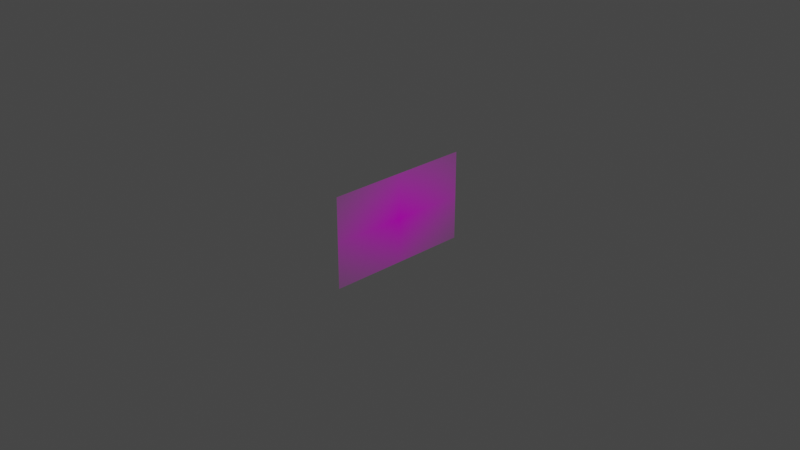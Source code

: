 # Source: edit_file.blend  (saved by Blender 3.0.42; exported with 4.5.12 LTS)
import bpy
from mathutils import Matrix  # noqa: F401  (used for matrix-valued properties, if any)

bpy.ops.wm.read_factory_settings(use_empty=True)
scene = bpy.context.scene
scene.name = 'Scene'

# ---- collections
col_collection = bpy.data.collections.new('Collection'); scene.collection.children.link(col_collection)

# ---- images (referenced by path relative to the original .blend; pixels are not part of the script)
import os
ASSET_DIR = os.environ.get("B2B_ASSET_DIR", "")  # directory of the original .blend (textures are referenced by path, not embedded)
HERE = os.path.dirname(os.path.abspath(__file__))  # packed textures are extracted next to this script under _unpacked/

def load_image(name, relpath, width, height, colorspace="sRGB"):
    """Load a texture the original file referenced (path relative to the .blend, or extracted next to this script)."""
    p = next((c for c in (os.path.join(HERE, relpath), os.path.join(ASSET_DIR, relpath)) if relpath and os.path.exists(c)), "")
    if p:
        img = bpy.data.images.load(p, check_existing=True)
        img.name = name
    else:  # same state as the original file: an image datablock whose file is absent (Cycles renders it pink)
        img = bpy.data.images.new(name, width, height)
        img.source = "FILE"
        img.filepath = "//" + (relpath or name)
    img.colorspace_settings.name = colorspace
    return img
img_demo2_jpg = load_image('demo2.jpg', 'demo2.jpg', 1024, 1024, 'sRGB')

# ---- materials (node trees are filled in below, after node groups)
mat_demo2 = bpy.data.materials.new('demo2')
mat_demo2.surface_render_method = 'BLENDED'
mat_demo2.blend_method = 'BLEND'
mat_demo2.use_transparent_shadow = False

# ---- material node trees
mat_demo2.use_nodes = True; mat_demo2.node_tree.nodes.clear()
_N = mat_demo2.node_tree.nodes; _L = mat_demo2.node_tree.links
n0 = _N.new('ShaderNodeOutputMaterial'); n0.name = 'Material Output'; n0.location = (300, 300)
n1 = _N.new('ShaderNodeTexImage'); n1.name = 'Image Texture'; n1.location = (-200, 300)
n1.image = img_demo2_jpg
n1.extension = 'CLIP'
n2 = _N.new('ShaderNodeBsdfPrincipled'); n2.name = 'Principled BSDF'; n2.location = (0, 300)
n2.distribution = 'GGX'
n2.subsurface_method = 'RANDOM_WALK_SKIN'
n2.inputs[3].default_value = 1.45
n2.inputs[27].default_value = (0.0, 0.0, 0.0, 1.0)
n2.inputs[28].default_value = 1.0
_L.new(n1.outputs[0], n2.inputs[0])
_L.new(n1.outputs[1], n2.inputs[4])
_L.new(n2.outputs[0], n0.inputs[0])
n0.is_active_output = True

# ---- world
world_world = bpy.data.worlds.new('World'); scene.world = world_world
world_world.use_nodes = True; world_world.node_tree.nodes.clear()
_N = world_world.node_tree.nodes; _L = world_world.node_tree.links
n0 = _N.new('ShaderNodeOutputWorld'); n0.name = 'World Output'; n0.location = (300, 300)
n1 = _N.new('ShaderNodeBackground'); n1.name = 'Background'; n1.location = (10, 300)
n1.inputs[0].default_value = (0.05088, 0.05088, 0.05088, 1.0)
_L.new(n1.outputs[0], n0.inputs[0])
n0.is_active_output = True
world_world.color = (0.05088, 0.05088, 0.05088)
world_world.use_sun_shadow = False
world_world.sun_shadow_jitter_overblur = 0.0

# ---- cameras
cam_camera = bpy.data.cameras.new('Camera')
cam_camera.clip_end = 100.0
cam_camera.ortho_scale = 7.314

# ---- lights
light_light = bpy.data.lights.new('Light', 'POINT')
light_light.transmission_factor = 0.0
light_light.energy = 1000.0
light_light.shadow_soft_size = 0.1
light_light.shadow_maximum_resolution = 0.006
light_light.use_absolute_resolution = True

# ---- meshes
me_demo2 = bpy.data.meshes.new('demo2')
me_demo2.from_pydata([(-0.8152, -0.5, 0.0), (0.8152, -0.5, 0.0), (-0.8152, 0.5, 0.0), (0.8152, 0.5, 0.0)], [], [(0, 1, 3, 2)])
_uv = me_demo2.uv_layers.new(name='UVMap')
_uv.uv.foreach_set('vector', [0.0, 0.0, 1.0, 0.0, 1.0, 1.0, 0.0, 1.0])
me_demo2.materials.append(mat_demo2)
me_demo2.use_remesh_fix_poles = True
me_demo2.use_remesh_preserve_attributes = False
me_demo2.update()

# ---- objects
ob_light = bpy.data.objects.new('Light', light_light)
ob_camera = bpy.data.objects.new('Camera', cam_camera)
ob_demo2 = bpy.data.objects.new('demo2', me_demo2)

# ---- transforms, parenting, visibility, modifiers, constraints
ob_light.location = (4.076, 1.005, 5.904)
ob_light.rotation_euler = (0.6503, 0.05522, 1.866)
ob_light.lock_rotations_4d = False
ob_light.empty_display_type = 'ARROWS'
ob_light.color = (0.0, 0.0, 0.0, 0.0)
ob_light.lineart.crease_threshold = 0.0
ob_camera.location = (7.359, -6.926, 4.958)
ob_camera.rotation_euler = (1.109, 0.0, 0.8149)
ob_camera.lock_rotations_4d = False
ob_camera.empty_display_type = 'ARROWS'
ob_camera.color = (0.0, 0.0, 0.0, 0.0)
ob_camera.display_type = 'WIRE'
ob_camera.lineart.crease_threshold = 0.0
ob_demo2.location = (0.0, 0.0, 0.0)
ob_demo2.rotation_euler = (1.571, 0.0, 1.571)

# ---- collection membership
col_collection.objects.link(ob_light)
col_collection.objects.link(ob_camera)
col_collection.objects.link(ob_demo2)

# ---- scene / render settings (as saved in the file)
scene.camera = ob_camera
scene.frame_start = 1; scene.frame_end = 250; scene.frame_set(1)
scene.render.engine = 'BLENDER_EEVEE_NEXT'
scene.cycles.sampling_pattern = 'TABULATED_SOBOL'
scene.cycles.use_light_tree = False
scene.view_settings.view_transform = 'Filmic'
bpy.context.view_layer.update()
